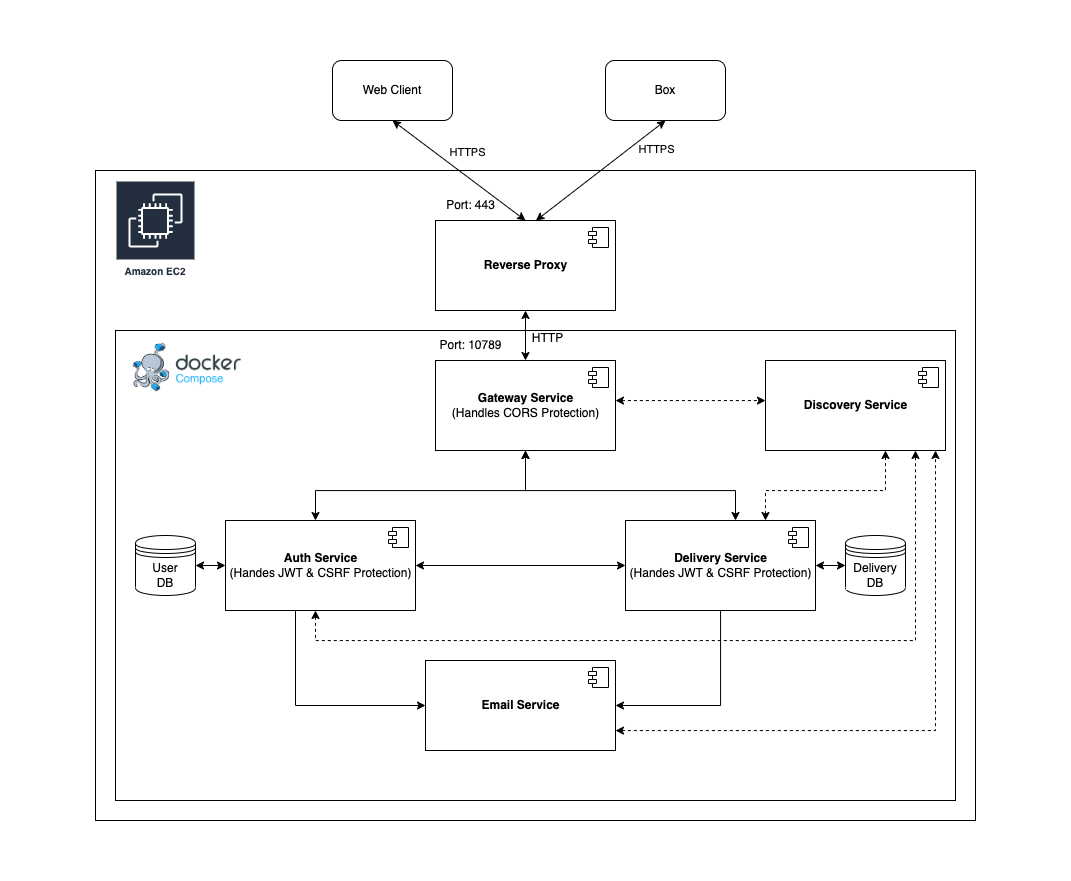

The diagram above was exported from draw.io. Its source (the exported page's mxGraphModel, read from the mxfile embedded in the PNG):
<mxGraphModel dx="1272" dy="969" grid="1" gridSize="10" guides="1" tooltips="1" connect="1" arrows="1" fold="1" page="0" pageScale="1" pageWidth="827" pageHeight="1169" background="none" math="0" shadow="0">
  <root>
    <mxCell id="0" />
    <mxCell id="1" parent="0" />
    <mxCell id="JJov6cJq6Go-QAWPqXGu-41" value="" style="rounded=0;whiteSpace=wrap;html=1;labelBackgroundColor=#ffffff;fillColor=none;" vertex="1" parent="1">
      <mxGeometry x="180" y="490" width="840" height="470" as="geometry" />
    </mxCell>
    <mxCell id="JJov6cJq6Go-QAWPqXGu-49" value="" style="rounded=0;whiteSpace=wrap;html=1;labelBackgroundColor=#ffffff;fillColor=none;strokeColor=none;" vertex="1" parent="1">
      <mxGeometry x="65" y="160" width="1070" height="880" as="geometry" />
    </mxCell>
    <mxCell id="JJov6cJq6Go-QAWPqXGu-4" value="Web Client" style="rounded=1;whiteSpace=wrap;html=1;" vertex="1" parent="1">
      <mxGeometry x="397" y="220" width="120" height="60" as="geometry" />
    </mxCell>
    <mxCell id="JJov6cJq6Go-QAWPqXGu-5" value="Box" style="rounded=1;whiteSpace=wrap;html=1;" vertex="1" parent="1">
      <mxGeometry x="670" y="220" width="120" height="60" as="geometry" />
    </mxCell>
    <mxCell id="JJov6cJq6Go-QAWPqXGu-6" value="" style="endArrow=classic;html=1;rounded=0;exitX=0.5;exitY=1;exitDx=0;exitDy=0;entryX=0.5;entryY=0;entryDx=0;entryDy=0;endFill=1;startArrow=classic;startFill=1;" edge="1" parent="1" source="JJov6cJq6Go-QAWPqXGu-4" target="JJov6cJq6Go-QAWPqXGu-1">
      <mxGeometry width="50" height="50" relative="1" as="geometry">
        <mxPoint x="610" y="360" as="sourcePoint" />
        <mxPoint x="660" y="310" as="targetPoint" />
      </mxGeometry>
    </mxCell>
    <mxCell id="JJov6cJq6Go-QAWPqXGu-9" value="HTTPS" style="edgeLabel;html=1;align=center;verticalAlign=middle;resizable=0;points=[];" vertex="1" connectable="0" parent="JJov6cJq6Go-QAWPqXGu-6">
      <mxGeometry x="-0.1409" y="4" relative="1" as="geometry">
        <mxPoint x="14" y="-9" as="offset" />
      </mxGeometry>
    </mxCell>
    <mxCell id="JJov6cJq6Go-QAWPqXGu-7" value="" style="endArrow=classic;html=1;rounded=0;exitX=0.5;exitY=1;exitDx=0;exitDy=0;entryX=0.558;entryY=0.001;entryDx=0;entryDy=0;entryPerimeter=0;startArrow=classic;startFill=1;" edge="1" parent="1" source="JJov6cJq6Go-QAWPqXGu-5" target="JJov6cJq6Go-QAWPqXGu-1">
      <mxGeometry width="50" height="50" relative="1" as="geometry">
        <mxPoint x="484" y="170" as="sourcePoint" />
        <mxPoint x="634" y="340" as="targetPoint" />
      </mxGeometry>
    </mxCell>
    <mxCell id="JJov6cJq6Go-QAWPqXGu-8" value="HTTPS" style="edgeLabel;html=1;align=center;verticalAlign=middle;resizable=0;points=[];" vertex="1" connectable="0" parent="JJov6cJq6Go-QAWPqXGu-7">
      <mxGeometry x="-0.2002" y="-4" relative="1" as="geometry">
        <mxPoint x="44" y="-8" as="offset" />
      </mxGeometry>
    </mxCell>
    <mxCell id="JJov6cJq6Go-QAWPqXGu-15" value="" style="rounded=0;whiteSpace=wrap;html=1;labelBackgroundColor=#ffffff;fillColor=none;" vertex="1" parent="1">
      <mxGeometry x="160" y="330" width="880" height="650" as="geometry" />
    </mxCell>
    <mxCell id="JJov6cJq6Go-QAWPqXGu-12" value="Amazon EC2" style="sketch=0;outlineConnect=0;fontColor=#232F3E;gradientColor=none;strokeColor=#ffffff;fillColor=#232F3E;dashed=0;verticalLabelPosition=middle;verticalAlign=bottom;align=center;html=1;whiteSpace=wrap;fontSize=10;fontStyle=1;spacing=3;shape=mxgraph.aws4.productIcon;prIcon=mxgraph.aws4.ec2;labelBackgroundColor=#ffffff;" vertex="1" parent="1">
      <mxGeometry x="180" y="340" width="80" height="100" as="geometry" />
    </mxCell>
    <mxCell id="JJov6cJq6Go-QAWPqXGu-19" style="edgeStyle=orthogonalEdgeStyle;rounded=0;orthogonalLoop=1;jettySize=auto;html=1;startArrow=classic;startFill=1;" edge="1" parent="1" source="JJov6cJq6Go-QAWPqXGu-1" target="JJov6cJq6Go-QAWPqXGu-17">
      <mxGeometry relative="1" as="geometry" />
    </mxCell>
    <mxCell id="JJov6cJq6Go-QAWPqXGu-1" value="&lt;b&gt;Reverse Proxy&lt;/b&gt;&lt;br&gt;" style="html=1;dropTarget=0;" vertex="1" parent="1">
      <mxGeometry x="500" y="380" width="180" height="90" as="geometry" />
    </mxCell>
    <mxCell id="JJov6cJq6Go-QAWPqXGu-2" value="" style="shape=module;jettyWidth=8;jettyHeight=4;" vertex="1" parent="JJov6cJq6Go-QAWPqXGu-1">
      <mxGeometry x="1" width="20" height="20" relative="1" as="geometry">
        <mxPoint x="-27" y="7" as="offset" />
      </mxGeometry>
    </mxCell>
    <mxCell id="JJov6cJq6Go-QAWPqXGu-16" value="Port:&amp;nbsp;443" style="text;html=1;align=center;verticalAlign=middle;resizable=0;points=[];autosize=1;strokeColor=none;fillColor=none;" vertex="1" parent="1">
      <mxGeometry x="500" y="350" width="70" height="30" as="geometry" />
    </mxCell>
    <mxCell id="JJov6cJq6Go-QAWPqXGu-34" style="edgeStyle=orthogonalEdgeStyle;rounded=0;orthogonalLoop=1;jettySize=auto;html=1;startArrow=classic;startFill=1;endArrow=classic;endFill=1;dashed=1;" edge="1" parent="1" source="JJov6cJq6Go-QAWPqXGu-17" target="JJov6cJq6Go-QAWPqXGu-31">
      <mxGeometry relative="1" as="geometry">
        <Array as="points">
          <mxPoint x="760" y="560" />
          <mxPoint x="760" y="560" />
        </Array>
      </mxGeometry>
    </mxCell>
    <mxCell id="JJov6cJq6Go-QAWPqXGu-17" value="&lt;b&gt;Gateway Service&lt;br&gt;&lt;/b&gt;(Handles CORS Protection)&lt;b&gt;&lt;br&gt;&lt;/b&gt;" style="html=1;dropTarget=0;" vertex="1" parent="1">
      <mxGeometry x="500" y="520" width="180" height="90" as="geometry" />
    </mxCell>
    <mxCell id="JJov6cJq6Go-QAWPqXGu-18" value="" style="shape=module;jettyWidth=8;jettyHeight=4;" vertex="1" parent="JJov6cJq6Go-QAWPqXGu-17">
      <mxGeometry x="1" width="20" height="20" relative="1" as="geometry">
        <mxPoint x="-27" y="7" as="offset" />
      </mxGeometry>
    </mxCell>
    <mxCell id="JJov6cJq6Go-QAWPqXGu-21" value="Port: 10789" style="text;html=1;align=center;verticalAlign=middle;resizable=0;points=[];autosize=1;strokeColor=none;fillColor=none;" vertex="1" parent="1">
      <mxGeometry x="490" y="490" width="90" height="30" as="geometry" />
    </mxCell>
    <mxCell id="JJov6cJq6Go-QAWPqXGu-28" style="edgeStyle=orthogonalEdgeStyle;rounded=0;orthogonalLoop=1;jettySize=auto;html=1;startArrow=classic;startFill=1;endArrow=classic;endFill=1;" edge="1" parent="1" source="JJov6cJq6Go-QAWPqXGu-22" target="JJov6cJq6Go-QAWPqXGu-17">
      <mxGeometry relative="1" as="geometry">
        <Array as="points">
          <mxPoint x="380" y="650" />
          <mxPoint x="590" y="650" />
        </Array>
      </mxGeometry>
    </mxCell>
    <mxCell id="JJov6cJq6Go-QAWPqXGu-35" style="edgeStyle=orthogonalEdgeStyle;rounded=0;orthogonalLoop=1;jettySize=auto;html=1;startArrow=classic;startFill=1;endArrow=classic;endFill=1;dashed=1;" edge="1" parent="1" source="JJov6cJq6Go-QAWPqXGu-22" target="JJov6cJq6Go-QAWPqXGu-31">
      <mxGeometry relative="1" as="geometry">
        <Array as="points">
          <mxPoint x="380" y="800" />
          <mxPoint x="980" y="800" />
        </Array>
      </mxGeometry>
    </mxCell>
    <mxCell id="JJov6cJq6Go-QAWPqXGu-46" style="edgeStyle=orthogonalEdgeStyle;rounded=0;orthogonalLoop=1;jettySize=auto;html=1;entryX=0;entryY=0.5;entryDx=0;entryDy=0;startArrow=none;startFill=0;endArrow=classic;endFill=1;" edge="1" parent="1" source="JJov6cJq6Go-QAWPqXGu-22" target="JJov6cJq6Go-QAWPqXGu-43">
      <mxGeometry relative="1" as="geometry">
        <Array as="points">
          <mxPoint x="360" y="865" />
        </Array>
      </mxGeometry>
    </mxCell>
    <mxCell id="JJov6cJq6Go-QAWPqXGu-22" value="&lt;b&gt;Auth Service&lt;/b&gt;&lt;br&gt;(Handes JWT &amp;amp; CSRF Protection)" style="html=1;dropTarget=0;" vertex="1" parent="1">
      <mxGeometry x="290" y="680" width="190" height="90" as="geometry" />
    </mxCell>
    <mxCell id="JJov6cJq6Go-QAWPqXGu-23" value="" style="shape=module;jettyWidth=8;jettyHeight=4;" vertex="1" parent="JJov6cJq6Go-QAWPqXGu-22">
      <mxGeometry x="1" width="20" height="20" relative="1" as="geometry">
        <mxPoint x="-27" y="7" as="offset" />
      </mxGeometry>
    </mxCell>
    <mxCell id="JJov6cJq6Go-QAWPqXGu-29" style="edgeStyle=orthogonalEdgeStyle;rounded=0;orthogonalLoop=1;jettySize=auto;html=1;startArrow=classic;startFill=1;endArrow=classic;endFill=1;" edge="1" parent="1" source="JJov6cJq6Go-QAWPqXGu-24" target="JJov6cJq6Go-QAWPqXGu-17">
      <mxGeometry relative="1" as="geometry">
        <Array as="points">
          <mxPoint x="800" y="650" />
          <mxPoint x="590" y="650" />
        </Array>
      </mxGeometry>
    </mxCell>
    <mxCell id="JJov6cJq6Go-QAWPqXGu-30" style="edgeStyle=orthogonalEdgeStyle;rounded=0;orthogonalLoop=1;jettySize=auto;html=1;startArrow=classic;startFill=1;endArrow=classic;endFill=1;" edge="1" parent="1" source="JJov6cJq6Go-QAWPqXGu-24" target="JJov6cJq6Go-QAWPqXGu-22">
      <mxGeometry relative="1" as="geometry" />
    </mxCell>
    <mxCell id="JJov6cJq6Go-QAWPqXGu-36" style="edgeStyle=orthogonalEdgeStyle;rounded=0;orthogonalLoop=1;jettySize=auto;html=1;startArrow=classic;startFill=1;endArrow=classic;endFill=1;dashed=1;" edge="1" parent="1" source="JJov6cJq6Go-QAWPqXGu-24" target="JJov6cJq6Go-QAWPqXGu-31">
      <mxGeometry relative="1" as="geometry">
        <Array as="points">
          <mxPoint x="830" y="650" />
          <mxPoint x="950" y="650" />
        </Array>
      </mxGeometry>
    </mxCell>
    <mxCell id="JJov6cJq6Go-QAWPqXGu-38" style="edgeStyle=orthogonalEdgeStyle;rounded=0;orthogonalLoop=1;jettySize=auto;html=1;entryX=0;entryY=0.5;entryDx=0;entryDy=0;startArrow=classic;startFill=1;endArrow=classic;endFill=1;" edge="1" parent="1" source="JJov6cJq6Go-QAWPqXGu-24" target="JJov6cJq6Go-QAWPqXGu-27">
      <mxGeometry relative="1" as="geometry" />
    </mxCell>
    <mxCell id="JJov6cJq6Go-QAWPqXGu-24" value="&lt;b&gt;Delivery Service&lt;br&gt;&lt;/b&gt;(Handes JWT &amp;amp; CSRF Protection)&lt;b&gt;&lt;br&gt;&lt;/b&gt;" style="html=1;dropTarget=0;" vertex="1" parent="1">
      <mxGeometry x="690" y="680" width="190" height="90" as="geometry" />
    </mxCell>
    <mxCell id="JJov6cJq6Go-QAWPqXGu-25" value="" style="shape=module;jettyWidth=8;jettyHeight=4;" vertex="1" parent="JJov6cJq6Go-QAWPqXGu-24">
      <mxGeometry x="1" width="20" height="20" relative="1" as="geometry">
        <mxPoint x="-27" y="7" as="offset" />
      </mxGeometry>
    </mxCell>
    <mxCell id="JJov6cJq6Go-QAWPqXGu-37" style="edgeStyle=orthogonalEdgeStyle;rounded=0;orthogonalLoop=1;jettySize=auto;html=1;entryX=0;entryY=0.5;entryDx=0;entryDy=0;startArrow=classic;startFill=1;endArrow=classic;endFill=1;" edge="1" parent="1" source="JJov6cJq6Go-QAWPqXGu-26" target="JJov6cJq6Go-QAWPqXGu-22">
      <mxGeometry relative="1" as="geometry" />
    </mxCell>
    <mxCell id="JJov6cJq6Go-QAWPqXGu-26" value="User&lt;br&gt;DB" style="shape=datastore;whiteSpace=wrap;html=1;labelBackgroundColor=#ffffff;fillColor=none;" vertex="1" parent="1">
      <mxGeometry x="200" y="695" width="60" height="60" as="geometry" />
    </mxCell>
    <mxCell id="JJov6cJq6Go-QAWPqXGu-27" value="Delivery DB" style="shape=datastore;whiteSpace=wrap;html=1;labelBackgroundColor=#ffffff;fillColor=none;" vertex="1" parent="1">
      <mxGeometry x="910" y="695" width="60" height="60" as="geometry" />
    </mxCell>
    <mxCell id="JJov6cJq6Go-QAWPqXGu-31" value="&lt;b&gt;Discovery Service&lt;/b&gt;" style="html=1;dropTarget=0;" vertex="1" parent="1">
      <mxGeometry x="830" y="520" width="180" height="90" as="geometry" />
    </mxCell>
    <mxCell id="JJov6cJq6Go-QAWPqXGu-32" value="" style="shape=module;jettyWidth=8;jettyHeight=4;" vertex="1" parent="JJov6cJq6Go-QAWPqXGu-31">
      <mxGeometry x="1" width="20" height="20" relative="1" as="geometry">
        <mxPoint x="-27" y="7" as="offset" />
      </mxGeometry>
    </mxCell>
    <mxCell id="JJov6cJq6Go-QAWPqXGu-45" style="edgeStyle=orthogonalEdgeStyle;rounded=0;orthogonalLoop=1;jettySize=auto;html=1;startArrow=classic;startFill=1;endArrow=classic;endFill=1;dashed=1;" edge="1" parent="1" source="JJov6cJq6Go-QAWPqXGu-43" target="JJov6cJq6Go-QAWPqXGu-31">
      <mxGeometry relative="1" as="geometry">
        <Array as="points">
          <mxPoint x="1000" y="890" />
        </Array>
      </mxGeometry>
    </mxCell>
    <mxCell id="JJov6cJq6Go-QAWPqXGu-47" style="edgeStyle=orthogonalEdgeStyle;rounded=0;orthogonalLoop=1;jettySize=auto;html=1;startArrow=classic;startFill=1;endArrow=none;endFill=0;" edge="1" parent="1" source="JJov6cJq6Go-QAWPqXGu-43" target="JJov6cJq6Go-QAWPqXGu-24">
      <mxGeometry relative="1" as="geometry" />
    </mxCell>
    <mxCell id="JJov6cJq6Go-QAWPqXGu-43" value="&lt;b&gt;Email Service&lt;/b&gt;" style="html=1;dropTarget=0;" vertex="1" parent="1">
      <mxGeometry x="490" y="820" width="190" height="90" as="geometry" />
    </mxCell>
    <mxCell id="JJov6cJq6Go-QAWPqXGu-44" value="" style="shape=module;jettyWidth=8;jettyHeight=4;" vertex="1" parent="JJov6cJq6Go-QAWPqXGu-43">
      <mxGeometry x="1" width="20" height="20" relative="1" as="geometry">
        <mxPoint x="-27" y="7" as="offset" />
      </mxGeometry>
    </mxCell>
    <mxCell id="JJov6cJq6Go-QAWPqXGu-48" value="" style="shape=image;verticalLabelPosition=bottom;labelBackgroundColor=default;verticalAlign=top;aspect=fixed;imageAspect=0;image=data:image/png,(base64 omitted: 9052 chars);" vertex="1" parent="1">
      <mxGeometry x="185" y="495" width="133.77" height="64" as="geometry" />
    </mxCell>
    <mxCell id="JJov6cJq6Go-QAWPqXGu-50" value="HTTP" style="text;html=1;align=center;verticalAlign=middle;resizable=0;points=[];autosize=1;strokeColor=none;fillColor=none;" vertex="1" parent="1">
      <mxGeometry x="587" y="483" width="50" height="30" as="geometry" />
    </mxCell>
  </root>
</mxGraphModel>